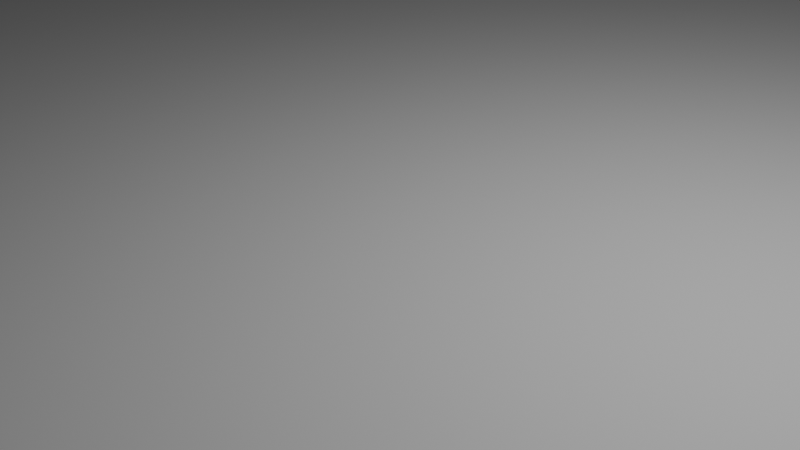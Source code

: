 # Source: capsule_bottom.blend  (saved by Blender 4.1.24; exported with 4.5.12 LTS)
import bpy
from mathutils import Matrix  # noqa: F401  (used for matrix-valued properties, if any)

bpy.ops.wm.read_factory_settings(use_empty=True)
scene = bpy.context.scene
scene.name = 'Scene'

# ---- collections
col_collection = bpy.data.collections.new('Collection'); scene.collection.children.link(col_collection)

# ---- world
world_world = bpy.data.worlds.new('World'); scene.world = world_world
world_world.use_nodes = True; world_world.node_tree.nodes.clear()
_N = world_world.node_tree.nodes; _L = world_world.node_tree.links
n0 = _N.new('ShaderNodeOutputWorld'); n0.name = 'World Output'; n0.location = (300, 300)
n1 = _N.new('ShaderNodeBackground'); n1.name = 'Background'; n1.location = (10, 300)
n1.inputs[0].default_value = (0.05088, 0.05088, 0.05088, 1.0)
_L.new(n1.outputs[0], n0.inputs[0])
n0.is_active_output = True
world_world.color = (0.05088, 0.05088, 0.05088)
world_world.use_sun_shadow = False
world_world.sun_shadow_jitter_overblur = 0.0

# ---- cameras
cam_camera = bpy.data.cameras.new('Camera')
cam_camera.clip_end = 100.0
cam_camera.ortho_scale = 7.314

# ---- lights
light_light = bpy.data.lights.new('Light', 'POINT')
light_light.transmission_factor = 0.0
light_light.use_soft_falloff = False
light_light.energy = 1000.0
light_light.shadow_soft_size = 0.1
light_light.shadow_maximum_resolution = 0.006
light_light.use_absolute_resolution = True

# ---- meshes
me_plane_001 = bpy.data.meshes.new('Plane.001')
me_plane_001.from_pydata([(0.0, -0.002667, 0.05333), (0.002617, -0.002667, 0.05327), (0.005228, -0.002667, 0.05308), (0.007826, -0.002667, 0.05276), (0.0104, -0.002667, 0.05231), (0.01296, -0.002667, 0.05173), (0.01548, -0.002667, 0.05104), (0.01797, -0.002667, 0.05022), (0.02041, -0.002667, 0.04927), (0.0228, -0.002667, 0.04821), (0.02514, -0.002667, 0.04704), (0.02742, -0.002667, 0.04575), (0.02963, -0.002667, 0.04435), (0.03177, -0.002667, 0.04284), (0.03383, -0.002667, 0.04123), (0.03582, -0.002667, 0.03952), (0.03771, -0.002667, 0.03771), (0.03952, -0.002667, 0.03582), (0.04123, -0.002667, 0.03383), (0.04284, -0.002667, 0.03177), (0.04435, -0.002667, 0.02963), (0.04575, -0.002667, 0.02742), (0.04704, -0.002667, 0.02514), (0.04821, -0.002667, 0.0228), (0.04927, -0.002667, 0.02041), (0.05022, -0.002667, 0.01797), (0.05104, -0.002667, 0.01548), (0.05173, -0.002667, 0.01296), (0.05231, -0.002667, 0.0104), (0.05276, -0.002667, 0.007826), (0.05308, -0.002667, 0.005228), (0.05327, -0.002667, 0.002617), (0.05333, -0.002667, 1.049e-09), (0.05327, -0.002667, -0.002617), (0.05308, -0.002667, -0.005228), (0.05276, -0.002667, -0.007826), (0.05231, -0.002667, -0.0104), (0.05173, -0.002667, -0.01296), (0.05104, -0.002667, -0.01548), (0.05022, -0.002667, -0.01797), (0.04927, -0.002667, -0.02041), (0.04821, -0.002667, -0.0228), (0.04704, -0.002667, -0.02514), (0.04575, -0.002667, -0.02742), (0.04435, -0.002667, -0.02963), (0.04284, -0.002667, -0.03177), (0.04123, -0.002667, -0.03383), (0.03952, -0.002667, -0.03582), (0.03771, -0.002667, -0.03771), (0.03582, -0.002667, -0.03952), (0.03383, -0.002667, -0.04123), (0.03177, -0.002667, -0.04284), (0.02963, -0.002667, -0.04435), (0.02742, -0.002667, -0.04575), (0.02514, -0.002667, -0.04704), (0.0228, -0.002667, -0.04821), (0.02041, -0.002667, -0.04927), (0.01797, -0.002667, -0.05022), (0.01548, -0.002667, -0.05104), (0.01296, -0.002667, -0.05173), (0.0104, -0.002667, -0.05231), (0.007826, -0.002667, -0.05276), (0.005228, -0.002667, -0.05308), (0.002617, -0.002667, -0.05327), (0.0, -0.002667, -0.05333), (-0.002617, -0.002667, -0.05327), (-0.005228, -0.002667, -0.05308), (-0.007826, -0.002667, -0.05276), (-0.0104, -0.002667, -0.05231), (-0.01296, -0.002667, -0.05173), (-0.01548, -0.002667, -0.05104), (-0.01797, -0.002667, -0.05022), (-0.02041, -0.002667, -0.04927), (-0.0228, -0.002667, -0.04821), (-0.02514, -0.002667, -0.04704), (-0.02742, -0.002667, -0.04575), (-0.02963, -0.002667, -0.04435), (-0.03177, -0.002667, -0.04284), (-0.03383, -0.002667, -0.04123), (-0.03582, -0.002667, -0.03952), (-0.03771, -0.002667, -0.03771), (-0.03952, -0.002667, -0.03582), (-0.04123, -0.002667, -0.03383), (-0.04284, -0.002667, -0.03177), (-0.04435, -0.002667, -0.02963), (-0.04575, -0.002667, -0.02742), (-0.04704, -0.002667, -0.02514), (-0.04821, -0.002667, -0.0228), (-0.04927, -0.002667, -0.02041), (-0.05022, -0.002667, -0.01797), (-0.05104, -0.002667, -0.01548), (-0.05173, -0.002667, -0.01296), (-0.05231, -0.002667, -0.0104), (-0.05276, -0.002667, -0.007826), (-0.05308, -0.002667, -0.005228), (-0.05327, -0.002667, -0.002617), (-0.05333, -0.002667, 1.049e-09), (-0.05327, -0.002667, 0.002617), (-0.05308, -0.002667, 0.005228), (-0.05276, -0.002667, 0.007826), (-0.05231, -0.002667, 0.0104), (-0.05173, -0.002667, 0.01296), (-0.05104, -0.002667, 0.01548), (-0.05022, -0.002667, 0.01797), (-0.04927, -0.002667, 0.02041), (-0.04821, -0.002667, 0.0228), (-0.04704, -0.002667, 0.02514), (-0.04575, -0.002667, 0.02742), (-0.04435, -0.002667, 0.02963), (-0.04284, -0.002667, 0.03177), (-0.04123, -0.002667, 0.03383), (-0.03952, -0.002667, 0.03582), (-0.03771, -0.002667, 0.03771), (-0.03582, -0.002667, 0.03952), (-0.03383, -0.002667, 0.04123), (-0.03177, -0.002667, 0.04284), (-0.02963, -0.002667, 0.04435), (-0.02742, -0.002667, 0.04575), (-0.02514, -0.002667, 0.04704), (-0.0228, -0.002667, 0.04821), (-0.02041, -0.002667, 0.04927), (-0.01797, -0.002667, 0.05022), (-0.01548, -0.002667, 0.05104), (-0.01296, -0.002667, 0.05173), (-0.0104, -0.002667, 0.05231), (-0.007826, -0.002667, 0.05276), (-0.005228, -0.002667, 0.05308), (-0.002617, -0.002667, 0.05327), (0.0, -0.024, 1.166e-10), (-3.735e-17, -2.561e-09, 0.05333), (0.002617, -2.561e-09, 0.05327), (0.005228, -1.63e-09, 0.05308), (0.007826, -1.63e-09, 0.05276), (0.0104, -1.63e-09, 0.05231), (0.01296, -1.63e-09, 0.05173), (0.01548, -1.63e-09, 0.05104), (0.01797, -1.63e-09, 0.05022), (0.02041, -1.63e-09, 0.04927), (0.0228, -1.63e-09, 0.04821), (0.02514, -1.63e-09, 0.04704), (0.02742, -1.63e-09, 0.04575), (0.02963, -1.63e-09, 0.04435), (0.03177, -1.63e-09, 0.04284), (0.03383, -1.63e-09, 0.04123), (0.03582, -1.63e-09, 0.03952), (0.03771, -1.63e-09, 0.03771), (0.03952, -1.63e-09, 0.03582), (0.04123, -1.63e-09, 0.03383), (0.04284, -6.985e-10, 0.03177), (0.04435, -6.985e-10, 0.02963), (0.04575, -6.985e-10, 0.02742), (0.04704, -6.985e-10, 0.02514), (0.04821, -6.985e-10, 0.0228), (0.04927, -6.985e-10, 0.02041), (0.05022, -6.985e-10, 0.01797), (0.05104, -6.985e-10, 0.01548), (0.05173, -6.985e-10, 0.01296), (0.05231, 2.328e-10, 0.0104), (0.05276, 2.328e-10, 0.007826), (0.05308, 2.328e-10, 0.005228), (0.05327, 2.328e-10, 0.002617), (0.05333, 2.328e-10, 1.157e-09), (0.05327, 2.328e-10, -0.002617), (0.05308, 2.328e-10, -0.005228), (0.05276, 2.328e-10, -0.007826), (0.05231, 2.328e-10, -0.0104), (0.05173, 1.164e-09, -0.01296), (0.05104, 1.164e-09, -0.01548), (0.05022, 1.164e-09, -0.01797), (0.04927, 1.164e-09, -0.02041), (0.04821, 1.164e-09, -0.0228), (0.04704, 1.164e-09, -0.02514), (0.04575, 1.164e-09, -0.02742), (0.04435, 1.164e-09, -0.02963), (0.04284, 1.164e-09, -0.03177), (0.04123, 2.095e-09, -0.03383), (0.03952, 2.095e-09, -0.03582), (0.03771, 2.095e-09, -0.03771), (0.03582, 2.095e-09, -0.03952), (0.03383, 2.095e-09, -0.04123), (0.03177, 2.095e-09, -0.04284), (0.02963, 2.095e-09, -0.04435), (0.02742, 2.095e-09, -0.04575), (0.02514, 2.095e-09, -0.04704), (0.0228, 2.095e-09, -0.04821), (0.02041, 2.095e-09, -0.04927), (0.01797, 2.095e-09, -0.05022), (0.01548, 2.095e-09, -0.05104), (0.01296, 2.095e-09, -0.05173), (0.0104, 2.095e-09, -0.05231), (0.007826, 2.095e-09, -0.05276), (0.005228, 2.095e-09, -0.05308), (0.002617, 3.027e-09, -0.05327), (-3.735e-17, 3.027e-09, -0.05333), (-0.002617, 3.027e-09, -0.05327), (-0.005228, 2.095e-09, -0.05308), (-0.007826, 2.095e-09, -0.05276), (-0.0104, 2.095e-09, -0.05231), (-0.01296, 2.095e-09, -0.05173), (-0.01548, 2.095e-09, -0.05104), (-0.01797, 2.095e-09, -0.05022), (-0.02041, 2.095e-09, -0.04927), (-0.0228, 2.095e-09, -0.04821), (-0.02514, 2.095e-09, -0.04704), (-0.02742, 2.095e-09, -0.04575), (-0.02963, 2.095e-09, -0.04435), (-0.03177, 2.095e-09, -0.04284), (-0.03383, 2.095e-09, -0.04123), (-0.03582, 2.095e-09, -0.03952), (-0.03771, 2.095e-09, -0.03771), (-0.03952, 2.095e-09, -0.03582), (-0.04123, 2.095e-09, -0.03383), (-0.04284, 1.164e-09, -0.03177), (-0.04435, 1.164e-09, -0.02963), (-0.04575, 1.164e-09, -0.02742), (-0.04704, 1.164e-09, -0.02514), (-0.04821, 1.164e-09, -0.0228), (-0.04927, 1.164e-09, -0.02041), (-0.05022, 1.164e-09, -0.01797), (-0.05104, 1.164e-09, -0.01548), (-0.05173, 1.164e-09, -0.01296), (-0.05231, 2.328e-10, -0.0104), (-0.05276, 2.328e-10, -0.007826), (-0.05308, 2.328e-10, -0.005228), (-0.05327, 2.328e-10, -0.002617), (-0.05333, 2.328e-10, 1.157e-09), (-0.05327, 2.328e-10, 0.002617), (-0.05308, 2.328e-10, 0.005228), (-0.05276, 2.328e-10, 0.007826), (-0.05231, 2.328e-10, 0.0104), (-0.05173, -6.985e-10, 0.01296), (-0.05104, -6.985e-10, 0.01548), (-0.05022, -6.985e-10, 0.01797), (-0.04927, -6.985e-10, 0.02041), (-0.04821, -6.985e-10, 0.0228), (-0.04704, -6.985e-10, 0.02514), (-0.04575, -6.985e-10, 0.02742), (-0.04435, -6.985e-10, 0.02963), (-0.04284, -6.985e-10, 0.03177), (-0.04123, -1.63e-09, 0.03383), (-0.03952, -1.63e-09, 0.03582), (-0.03771, -1.63e-09, 0.03771), (-0.03582, -1.63e-09, 0.03952), (-0.03383, -1.63e-09, 0.04123), (-0.03177, -1.63e-09, 0.04284), (-0.02963, -1.63e-09, 0.04435), (-0.02742, -1.63e-09, 0.04575), (-0.02514, -1.63e-09, 0.04704), (-0.0228, -1.63e-09, 0.04821), (-0.02041, -1.63e-09, 0.04927), (-0.01797, -1.63e-09, 0.05022), (-0.01548, -1.63e-09, 0.05104), (-0.01296, -1.63e-09, 0.05173), (-0.0104, -1.63e-09, 0.05231), (-0.007826, -1.63e-09, 0.05276), (-0.005228, -1.63e-09, 0.05308), (-0.002617, -2.561e-09, 0.05327)], [], [(0, 128, 1), (1, 128, 2), (2, 128, 3), (3, 128, 4), (4, 128, 5), (5, 128, 6), (6, 128, 7), (7, 128, 8), (8, 128, 9), (9, 128, 10), (10, 128, 11), (11, 128, 12), (12, 128, 13), (13, 128, 14), (14, 128, 15), (15, 128, 16), (16, 128, 17), (17, 128, 18), (18, 128, 19), (19, 128, 20), (20, 128, 21), (21, 128, 22), (22, 128, 23), (23, 128, 24), (24, 128, 25), (25, 128, 26), (26, 128, 27), (27, 128, 28), (28, 128, 29), (29, 128, 30), (30, 128, 31), (31, 128, 32), (32, 128, 33), (33, 128, 34), (34, 128, 35), (35, 128, 36), (36, 128, 37), (37, 128, 38), (38, 128, 39), (39, 128, 40), (40, 128, 41), (41, 128, 42), (42, 128, 43), (43, 128, 44), (44, 128, 45), (45, 128, 46), (46, 128, 47), (47, 128, 48), (48, 128, 49), (49, 128, 50), (50, 128, 51), (51, 128, 52), (52, 128, 53), (53, 128, 54), (54, 128, 55), (55, 128, 56), (56, 128, 57), (57, 128, 58), (58, 128, 59), (59, 128, 60), (60, 128, 61), (61, 128, 62), (62, 128, 63), (63, 128, 64), (64, 128, 65), (65, 128, 66), (66, 128, 67), (67, 128, 68), (68, 128, 69), (69, 128, 70), (70, 128, 71), (71, 128, 72), (72, 128, 73), (73, 128, 74), (74, 128, 75), (75, 128, 76), (76, 128, 77), (77, 128, 78), (78, 128, 79), (79, 128, 80), (80, 128, 81), (81, 128, 82), (82, 128, 83), (83, 128, 84), (84, 128, 85), (85, 128, 86), (86, 128, 87), (87, 128, 88), (88, 128, 89), (89, 128, 90), (90, 128, 91), (91, 128, 92), (92, 128, 93), (93, 128, 94), (94, 128, 95), (95, 128, 96), (96, 128, 97), (97, 128, 98), (98, 128, 99), (99, 128, 100), (100, 128, 101), (101, 128, 102), (102, 128, 103), (103, 128, 104), (104, 128, 105), (105, 128, 106), (106, 128, 107), (107, 128, 108), (108, 128, 109), (109, 128, 110), (110, 128, 111), (111, 128, 112), (112, 128, 113), (113, 128, 114), (114, 128, 115), (115, 128, 116), (116, 128, 117), (117, 128, 118), (118, 128, 119), (119, 128, 120), (120, 128, 121), (121, 128, 122), (122, 128, 123), (123, 128, 124), (124, 128, 125), (125, 128, 126), (63, 64, 193, 192), (126, 128, 127), (127, 128, 0), (129, 130, 131, 132, 133, 134, 135, 136, 137, 138, 139, 140, 141, 142, 143, 144, 145, 146, 147, 148, 149, 150, 151, 152, 153, 154, 155, 156, 157, 158, 159, 160, 161, 162, 163, 164, 165, 166, 167, 168, 169, 170, 171, 172, 173, 174, 175, 176, 177, 178, 179, 180, 181, 182, 183, 184, 185, 186, 187, 188, 189, 190, 191, 192, 193, 194, 195, 196, 197, 198, 199, 200, 201, 202, 203, 204, 205, 206, 207, 208, 209, 210, 211, 212, 213, 214, 215, 216, 217, 218, 219, 220, 221, 222, 223, 224, 225, 226, 227, 228, 229, 230, 231, 232, 233, 234, 235, 236, 237, 238, 239, 240, 241, 242, 243, 244, 245, 246, 247, 248, 249, 250, 251, 252, 253, 254, 255, 256), (89, 90, 219, 218), (12, 13, 142, 141), (115, 116, 245, 244), (38, 39, 168, 167), (64, 65, 194, 193), (90, 91, 220, 219), (13, 14, 143, 142), (116, 117, 246, 245), (39, 40, 169, 168), (65, 66, 195, 194), (91, 92, 221, 220), (14, 15, 144, 143), (117, 118, 247, 246), (40, 41, 170, 169), (66, 67, 196, 195), (92, 93, 222, 221), (15, 16, 145, 144), (118, 119, 248, 247), (41, 42, 171, 170), (67, 68, 197, 196), (93, 94, 223, 222), (16, 17, 146, 145), (119, 120, 249, 248), (42, 43, 172, 171), (68, 69, 198, 197), (94, 95, 224, 223), (17, 18, 147, 146), (120, 121, 250, 249), (43, 44, 173, 172), (69, 70, 199, 198), (95, 96, 225, 224), (18, 19, 148, 147), (121, 122, 251, 250), (44, 45, 174, 173), (70, 71, 200, 199), (96, 97, 226, 225), (19, 20, 149, 148), (122, 123, 252, 251), (45, 46, 175, 174), (71, 72, 201, 200), (97, 98, 227, 226), (20, 21, 150, 149), (123, 124, 253, 252), (46, 47, 176, 175), (72, 73, 202, 201), (98, 99, 228, 227), (21, 22, 151, 150), (124, 125, 254, 253), (47, 48, 177, 176), (73, 74, 203, 202), (99, 100, 229, 228), (22, 23, 152, 151), (125, 126, 255, 254), (48, 49, 178, 177), (74, 75, 204, 203), (100, 101, 230, 229), (23, 24, 153, 152), (126, 127, 256, 255), (49, 50, 179, 178), (75, 76, 205, 204), (101, 102, 231, 230), (24, 25, 154, 153), (127, 0, 129, 256), (50, 51, 180, 179), (76, 77, 206, 205), (102, 103, 232, 231), (25, 26, 155, 154), (0, 1, 130, 129), (51, 52, 181, 180), (77, 78, 207, 206), (103, 104, 233, 232), (26, 27, 156, 155), (52, 53, 182, 181), (78, 79, 208, 207), (1, 2, 131, 130), (104, 105, 234, 233), (27, 28, 157, 156), (53, 54, 183, 182), (79, 80, 209, 208), (2, 3, 132, 131), (105, 106, 235, 234), (28, 29, 158, 157), (54, 55, 184, 183), (80, 81, 210, 209), (3, 4, 133, 132), (106, 107, 236, 235), (29, 30, 159, 158), (55, 56, 185, 184), (81, 82, 211, 210), (4, 5, 134, 133), (107, 108, 237, 236), (30, 31, 160, 159), (56, 57, 186, 185), (82, 83, 212, 211), (5, 6, 135, 134), (108, 109, 238, 237), (31, 32, 161, 160), (57, 58, 187, 186), (83, 84, 213, 212), (6, 7, 136, 135), (109, 110, 239, 238), (32, 33, 162, 161), (58, 59, 188, 187), (84, 85, 214, 213), (7, 8, 137, 136), (110, 111, 240, 239), (33, 34, 163, 162), (59, 60, 189, 188), (85, 86, 215, 214), (8, 9, 138, 137), (111, 112, 241, 240), (34, 35, 164, 163), (60, 61, 190, 189), (86, 87, 216, 215), (9, 10, 139, 138), (112, 113, 242, 241), (35, 36, 165, 164), (61, 62, 191, 190), (87, 88, 217, 216), (10, 11, 140, 139), (113, 114, 243, 242), (36, 37, 166, 165), (62, 63, 192, 191), (88, 89, 218, 217), (11, 12, 141, 140), (114, 115, 244, 243), (37, 38, 167, 166)])
_uv = me_plane_001.uv_layers.new(name='UVMap')
_uv.uv.foreach_set('vector', [0.25, 0.49, 0.25, 0.25, 0.2618, 0.4897, 0.2618, 0.4897, 0.25, 0.25, 0.2735, 0.4888, 0.2735, 0.4888, 0.25, 0.25, 0.2852, 0.4874, 0.2852, 0.4874, 0.25, 0.25, 0.2968, 0.4854, 0.2968, 0.4854, 0.25, 0.25, 0.3083, 0.4828, 0.3083, 0.4828, 0.25, 0.25, 0.3197, 0.4797, 0.3197, 0.4797, 0.25, 0.25, 0.3309, 0.476, 0.3309, 0.476, 0.25, 0.25, 0.3418, 0.4717, 0.3418, 0.4717, 0.25, 0.25, 0.3526, 0.467, 0.3526, 0.467, 0.25, 0.25, 0.3631, 0.4617, 0.3631, 0.4617, 0.25, 0.25, 0.3734, 0.4559, 0.3734, 0.4559, 0.25, 0.25, 0.3833, 0.4496, 0.3833, 0.4496, 0.25, 0.25, 0.393, 0.4428, 0.393, 0.4428, 0.25, 0.25, 0.4023, 0.4355, 0.4023, 0.4355, 0.25, 0.25, 0.4112, 0.4278, 0.4112, 0.4278, 0.25, 0.25, 0.4197, 0.4197, 0.4197, 0.4197, 0.25, 0.25, 0.4278, 0.4112, 0.4278, 0.4112, 0.25, 0.25, 0.4355, 0.4023, 0.4355, 0.4023, 0.25, 0.25, 0.4428, 0.393, 0.4428, 0.393, 0.25, 0.25, 0.4496, 0.3833, 0.4496, 0.3833, 0.25, 0.25, 0.4559, 0.3734, 0.4559, 0.3734, 0.25, 0.25, 0.4617, 0.3631, 0.4617, 0.3631, 0.25, 0.25, 0.467, 0.3526, 0.467, 0.3526, 0.25, 0.25, 0.4717, 0.3418, 0.4717, 0.3418, 0.25, 0.25, 0.476, 0.3309, 0.476, 0.3309, 0.25, 0.25, 0.4797, 0.3197, 0.4797, 0.3197, 0.25, 0.25, 0.4828, 0.3083, 0.4828, 0.3083, 0.25, 0.25, 0.4854, 0.2968, 0.4854, 0.2968, 0.25, 0.25, 0.4874, 0.2852, 0.4874, 0.2852, 0.25, 0.25, 0.4888, 0.2735, 0.4888, 0.2735, 0.25, 0.25, 0.4897, 0.2618, 0.4897, 0.2618, 0.25, 0.25, 0.49, 0.25, 0.49, 0.25, 0.25, 0.25, 0.4897, 0.2382, 0.4897, 0.2382, 0.25, 0.25, 0.4888, 0.2265, 0.4888, 0.2265, 0.25, 0.25, 0.4874, 0.2148, 0.4874, 0.2148, 0.25, 0.25, 0.4854, 0.2032, 0.4854, 0.2032, 0.25, 0.25, 0.4828, 0.1917, 0.4828, 0.1917, 0.25, 0.25, 0.4797, 0.1803, 0.4797, 0.1803, 0.25, 0.25, 0.476, 0.1691, 0.476, 0.1691, 0.25, 0.25, 0.4717, 0.1582, 0.4717, 0.1582, 0.25, 0.25, 0.467, 0.1474, 0.467, 0.1474, 0.25, 0.25, 0.4617, 0.1369, 0.4617, 0.1369, 0.25, 0.25, 0.4559, 0.1266, 0.4559, 0.1266, 0.25, 0.25, 0.4496, 0.1167, 0.4496, 0.1167, 0.25, 0.25, 0.4428, 0.107, 0.4428, 0.107, 0.25, 0.25, 0.4355, 0.09775, 0.4355, 0.09775, 0.25, 0.25, 0.4278, 0.08883, 0.4278, 0.08883, 0.25, 0.25, 0.4197, 0.08029, 0.4197, 0.08029, 0.25, 0.25, 0.4112, 0.07217, 0.4112, 0.07217, 0.25, 0.25, 0.4023, 0.06448, 0.4023, 0.06448, 0.25, 0.25, 0.393, 0.05723, 0.393, 0.05723, 0.25, 0.25, 0.3833, 0.05045, 0.3833, 0.05045, 0.25, 0.25, 0.3734, 0.04415, 0.3734, 0.04415, 0.25, 0.25, 0.3631, 0.03834, 0.3631, 0.03834, 0.25, 0.25, 0.3526, 0.03304, 0.3526, 0.03304, 0.25, 0.25, 0.3418, 0.02827, 0.3418, 0.02827, 0.25, 0.25, 0.3309, 0.02403, 0.3309, 0.02403, 0.25, 0.25, 0.3197, 0.02033, 0.3197, 0.02033, 0.25, 0.25, 0.3083, 0.01719, 0.3083, 0.01719, 0.25, 0.25, 0.2968, 0.01461, 0.2968, 0.01461, 0.25, 0.25, 0.2852, 0.0126, 0.2852, 0.0126, 0.25, 0.25, 0.2735, 0.01116, 0.2735, 0.01116, 0.25, 0.25, 0.2618, 0.01029, 0.2618, 0.01029, 0.25, 0.25, 0.25, 0.01, 0.25, 0.01, 0.25, 0.25, 0.2382, 0.01029, 0.2382, 0.01029, 0.25, 0.25, 0.2265, 0.01116, 0.2265, 0.01116, 0.25, 0.25, 0.2148, 0.0126, 0.2148, 0.0126, 0.25, 0.25, 0.2032, 0.01461, 0.2032, 0.01461, 0.25, 0.25, 0.1917, 0.01719, 0.1917, 0.01719, 0.25, 0.25, 0.1803, 0.02033, 0.1803, 0.02033, 0.25, 0.25, 0.1691, 0.02403, 0.1691, 0.02403, 0.25, 0.25, 0.1582, 0.02827, 0.1582, 0.02827, 0.25, 0.25, 0.1474, 0.03304, 0.1474, 0.03304, 0.25, 0.25, 0.1369, 0.03834, 0.1369, 0.03834, 0.25, 0.25, 0.1266, 0.04415, 0.1266, 0.04415, 0.25, 0.25, 0.1167, 0.05045, 0.1167, 0.05045, 0.25, 0.25, 0.107, 0.05723, 0.107, 0.05723, 0.25, 0.25, 0.09775, 0.06448, 0.09775, 0.06448, 0.25, 0.25, 0.08883, 0.07217, 0.08883, 0.07217, 0.25, 0.25, 0.08029, 0.08029, 0.08029, 0.08029, 0.25, 0.25, 0.07217, 0.08883, 0.07217, 0.08883, 0.25, 0.25, 0.06448, 0.09775, 0.06448, 0.09775, 0.25, 0.25, 0.05723, 0.107, 0.05723, 0.107, 0.25, 0.25, 0.05045, 0.1167, 0.05045, 0.1167, 0.25, 0.25, 0.04415, 0.1266, 0.04415, 0.1266, 0.25, 0.25, 0.03834, 0.1369, 0.03834, 0.1369, 0.25, 0.25, 0.03304, 0.1474, 0.03304, 0.1474, 0.25, 0.25, 0.02827, 0.1582, 0.02827, 0.1582, 0.25, 0.25, 0.02403, 0.1691, 0.02403, 0.1691, 0.25, 0.25, 0.02033, 0.1803, 0.02033, 0.1803, 0.25, 0.25, 0.01719, 0.1917, 0.01719, 0.1917, 0.25, 0.25, 0.01461, 0.2032, 0.01461, 0.2032, 0.25, 0.25, 0.0126, 0.2148, 0.0126, 0.2148, 0.25, 0.25, 0.01116, 0.2265, 0.01116, 0.2265, 0.25, 0.25, 0.01029, 0.2382, 0.01029, 0.2382, 0.25, 0.25, 0.01, 0.25, 0.01, 0.25, 0.25, 0.25, 0.01029, 0.2618, 0.01029, 0.2618, 0.25, 0.25, 0.01116, 0.2735, 0.01116, 0.2735, 0.25, 0.25, 0.0126, 0.2852, 0.0126, 0.2852, 0.25, 0.25, 0.01461, 0.2968, 0.01461, 0.2968, 0.25, 0.25, 0.01719, 0.3083, 0.01719, 0.3083, 0.25, 0.25, 0.02033, 0.3197, 0.02033, 0.3197, 0.25, 0.25, 0.02403, 0.3309, 0.02403, 0.3309, 0.25, 0.25, 0.02827, 0.3418, 0.02827, 0.3418, 0.25, 0.25, 0.03304, 0.3526, 0.03304, 0.3526, 0.25, 0.25, 0.03834, 0.3631, 0.03834, 0.3631, 0.25, 0.25, 0.04415, 0.3734, 0.04415, 0.3734, 0.25, 0.25, 0.05045, 0.3833, 0.05045, 0.3833, 0.25, 0.25, 0.05723, 0.393, 0.05723, 0.393, 0.25, 0.25, 0.06448, 0.4023, 0.06448, 0.4023, 0.25, 0.25, 0.07217, 0.4112, 0.07217, 0.4112, 0.25, 0.25, 0.08029, 0.4197, 0.08029, 0.4197, 0.25, 0.25, 0.08883, 0.4278, 0.08883, 0.4278, 0.25, 0.25, 0.09775, 0.4355, 0.09775, 0.4355, 0.25, 0.25, 0.107, 0.4428, 0.107, 0.4428, 0.25, 0.25, 0.1167, 0.4496, 0.1167, 0.4496, 0.25, 0.25, 0.1266, 0.4559, 0.1266, 0.4559, 0.25, 0.25, 0.1369, 0.4617, 0.1369, 0.4617, 0.25, 0.25, 0.1474, 0.467, 0.1474, 0.467, 0.25, 0.25, 0.1582, 0.4717, 0.1582, 0.4717, 0.25, 0.25, 0.1691, 0.476, 0.1691, 0.476, 0.25, 0.25, 0.1803, 0.4797, 0.1803, 0.4797, 0.25, 0.25, 0.1917, 0.4828, 0.1917, 0.4828, 0.25, 0.25, 0.2032, 0.4854, 0.2032, 0.4854, 0.25, 0.25, 0.2148, 0.4874, 0.2148, 0.4874, 0.25, 0.25, 0.2265, 0.4888, 0.2618, 0.01029, 0.25, 0.01, 0.25, 0.01, 0.2618, 0.01029, 0.2265, 0.4888, 0.25, 0.25, 0.2382, 0.4897, 0.2382, 0.4897, 0.25, 0.25, 0.25, 0.49, 0.75, 0.49, 0.7618, 0.4897, 0.7735, 0.4888, 0.7852, 0.4874, 0.7968, 0.4854, 0.8083, 0.4828, 0.8197, 0.4797, 0.8309, 0.476, 0.8418, 0.4717, 0.8526, 0.467, 0.8631, 0.4617, 0.8734, 0.4559, 0.8833, 0.4496, 0.893, 0.4428, 0.9023, 0.4355, 0.9112, 0.4278, 0.9197, 0.4197, 0.9278, 0.4112, 0.9355, 0.4023, 0.9428, 0.393, 0.9496, 0.3833, 0.9559, 0.3734, 0.9617, 0.3631, 0.967, 0.3526, 0.9717, 0.3418, 0.976, 0.3309, 0.9797, 0.3197, 0.9828, 0.3083, 0.9854, 0.2968, 0.9874, 0.2852, 0.9888, 0.2735, 0.9897, 0.2618, 0.99, 0.25, 0.9897, 0.2382, 0.9888, 0.2265, 0.9874, 0.2148, 0.9854, 0.2032, 0.9828, 0.1917, 0.9797, 0.1803, 0.976, 0.1691, 0.9717, 0.1582, 0.967, 0.1474, 0.9617, 0.1369, 0.9559, 0.1266, 0.9496, 0.1167, 0.9428, 0.107, 0.9355, 0.09775, 0.9278, 0.08883, 0.9197, 0.08029, 0.9112, 0.07217, 0.9023, 0.06448, 0.893, 0.05723, 0.8833, 0.05045, 0.8734, 0.04415, 0.8631, 0.03834, 0.8526, 0.03304, 0.8418, 0.02827, 0.8309, 0.02403, 0.8197, 0.02033, 0.8083, 0.01719, 0.7968, 0.01461, 0.7852, 0.0126, 0.7735, 0.01116, 0.7618, 0.01029, 0.75, 0.01, 0.7382, 0.01029, 0.7265, 0.01116, 0.7148, 0.0126, 0.7032, 0.01461, 0.6917, 0.01719, 0.6803, 0.02033, 0.6691, 0.02403, 0.6582, 0.02827, 0.6474, 0.03304, 0.6369, 0.03834, 0.6266, 0.04415, 0.6167, 0.05045, 0.607, 0.05723, 0.5977, 0.06448, 0.5888, 0.07217, 0.5803, 0.08029, 0.5722, 0.08883, 0.5645, 0.09775, 0.5572, 0.107, 0.5504, 0.1167, 0.5441, 0.1266, 0.5383, 0.1369, 0.533, 0.1474, 0.5283, 0.1582, 0.524, 0.1691, 0.5203, 0.1803, 0.5172, 0.1917, 0.5146, 0.2032, 0.5126, 0.2148, 0.5112, 0.2265, 0.5103, 0.2382, 0.51, 0.25, 0.5103, 0.2618, 0.5112, 0.2735, 0.5126, 0.2852, 0.5146, 0.2968, 0.5172, 0.3083, 0.5203, 0.3197, 0.524, 0.3309, 0.5283, 0.3418, 0.533, 0.3526, 0.5383, 0.3631, 0.5441, 0.3734, 0.5504, 0.3833, 0.5572, 0.393, 0.5645, 0.4023, 0.5722, 0.4112, 0.5803, 0.4197, 0.5888, 0.4278, 0.5977, 0.4355, 0.607, 0.4428, 0.6167, 0.4496, 0.6266, 0.4559, 0.6369, 0.4617, 0.6474, 0.467, 0.6582, 0.4717, 0.6691, 0.476, 0.6803, 0.4797, 0.6917, 0.4828, 0.7032, 0.4854, 0.7148, 0.4874, 0.7265, 0.4888, 0.7382, 0.4897, 0.02403, 0.1691, 0.02033, 0.1803, 0.02033, 0.1803, 0.02403, 0.1691, 0.3833, 0.4496, 0.393, 0.4428, 0.393, 0.4428, 0.3833, 0.4496, 0.107, 0.4428, 0.1167, 0.4496, 0.1167, 0.4496, 0.107, 0.4428, 0.4797, 0.1803, 0.476, 0.1691, 0.476, 0.1691, 0.4797, 0.1803, 0.25, 0.01, 0.2382, 0.01029, 0.2382, 0.01029, 0.25, 0.01, 0.02033, 0.1803, 0.01719, 0.1917, 0.01719, 0.1917, 0.02033, 0.1803, 0.393, 0.4428, 0.4023, 0.4355, 0.4023, 0.4355, 0.393, 0.4428, 0.1167, 0.4496, 0.1266, 0.4559, 0.1266, 0.4559, 0.1167, 0.4496, 0.476, 0.1691, 0.4717, 0.1582, 0.4717, 0.1582, 0.476, 0.1691, 0.2382, 0.01029, 0.2265, 0.01116, 0.2265, 0.01116, 0.2382, 0.01029, 0.01719, 0.1917, 0.01461, 0.2032, 0.01461, 0.2032, 0.01719, 0.1917, 0.4023, 0.4355, 0.4112, 0.4278, 0.4112, 0.4278, 0.4023, 0.4355, 0.1266, 0.4559, 0.1369, 0.4617, 0.1369, 0.4617, 0.1266, 0.4559, 0.4717, 0.1582, 0.467, 0.1474, 0.467, 0.1474, 0.4717, 0.1582, 0.2265, 0.01116, 0.2148, 0.0126, 0.2148, 0.0126, 0.2265, 0.01116, 0.01461, 0.2032, 0.0126, 0.2148, 0.0126, 0.2148, 0.01461, 0.2032, 0.4112, 0.4278, 0.4197, 0.4197, 0.4197, 0.4197, 0.4112, 0.4278, 0.1369, 0.4617, 0.1474, 0.467, 0.1474, 0.467, 0.1369, 0.4617, 0.467, 0.1474, 0.4617, 0.1369, 0.4617, 0.1369, 0.467, 0.1474, 0.2148, 0.0126, 0.2032, 0.01461, 0.2032, 0.01461, 0.2148, 0.0126, 0.0126, 0.2148, 0.01116, 0.2265, 0.01116, 0.2265, 0.0126, 0.2148, 0.4197, 0.4197, 0.4278, 0.4112, 0.4278, 0.4112, 0.4197, 0.4197, 0.1474, 0.467, 0.1582, 0.4717, 0.1582, 0.4717, 0.1474, 0.467, 0.4617, 0.1369, 0.4559, 0.1266, 0.4559, 0.1266, 0.4617, 0.1369, 0.2032, 0.01461, 0.1917, 0.01719, 0.1917, 0.01719, 0.2032, 0.01461, 0.01116, 0.2265, 0.01029, 0.2382, 0.01029, 0.2382, 0.01116, 0.2265, 0.4278, 0.4112, 0.4355, 0.4023, 0.4355, 0.4023, 0.4278, 0.4112, 0.1582, 0.4717, 0.1691, 0.476, 0.1691, 0.476, 0.1582, 0.4717, 0.4559, 0.1266, 0.4496, 0.1167, 0.4496, 0.1167, 0.4559, 0.1266, 0.1917, 0.01719, 0.1803, 0.02033, 0.1803, 0.02033, 0.1917, 0.01719, 0.01029, 0.2382, 0.01, 0.25, 0.01, 0.25, 0.01029, 0.2382, 0.4355, 0.4023, 0.4428, 0.393, 0.4428, 0.393, 0.4355, 0.4023, 0.1691, 0.476, 0.1803, 0.4797, 0.1803, 0.4797, 0.1691, 0.476, 0.4496, 0.1167, 0.4428, 0.107, 0.4428, 0.107, 0.4496, 0.1167, 0.1803, 0.02033, 0.1691, 0.02403, 0.1691, 0.02403, 0.1803, 0.02033, 0.01, 0.25, 0.01029, 0.2618, 0.01029, 0.2618, 0.01, 0.25, 0.4428, 0.393, 0.4496, 0.3833, 0.4496, 0.3833, 0.4428, 0.393, 0.1803, 0.4797, 0.1917, 0.4828, 0.1917, 0.4828, 0.1803, 0.4797, 0.4428, 0.107, 0.4355, 0.09775, 0.4355, 0.09775, 0.4428, 0.107, 0.1691, 0.02403, 0.1582, 0.02827, 0.1582, 0.02827, 0.1691, 0.02403, 0.01029, 0.2618, 0.01116, 0.2735, 0.01116, 0.2735, 0.01029, 0.2618, 0.4496, 0.3833, 0.4559, 0.3734, 0.4559, 0.3734, 0.4496, 0.3833, 0.1917, 0.4828, 0.2032, 0.4854, 0.2032, 0.4854, 0.1917, 0.4828, 0.4355, 0.09775, 0.4278, 0.08883, 0.4278, 0.08883, 0.4355, 0.09775, 0.1582, 0.02827, 0.1474, 0.03304, 0.1474, 0.03304, 0.1582, 0.02827, 0.01116, 0.2735, 0.0126, 0.2852, 0.0126, 0.2852, 0.01116, 0.2735, 0.4559, 0.3734, 0.4617, 0.3631, 0.4617, 0.3631, 0.4559, 0.3734, 0.2032, 0.4854, 0.2148, 0.4874, 0.2148, 0.4874, 0.2032, 0.4854, 0.4278, 0.08883, 0.4197, 0.08029, 0.4197, 0.08029, 0.4278, 0.08883, 0.1474, 0.03304, 0.1369, 0.03834, 0.1369, 0.03834, 0.1474, 0.03304, 0.0126, 0.2852, 0.01461, 0.2968, 0.01461, 0.2968, 0.0126, 0.2852, 0.4617, 0.3631, 0.467, 0.3526, 0.467, 0.3526, 0.4617, 0.3631, 0.2148, 0.4874, 0.2265, 0.4888, 0.2265, 0.4888, 0.2148, 0.4874, 0.4197, 0.08029, 0.4112, 0.07217, 0.4112, 0.07217, 0.4197, 0.08029, 0.1369, 0.03834, 0.1266, 0.04415, 0.1266, 0.04415, 0.1369, 0.03834, 0.01461, 0.2968, 0.01719, 0.3083, 0.01719, 0.3083, 0.01461, 0.2968, 0.467, 0.3526, 0.4717, 0.3418, 0.4717, 0.3418, 0.467, 0.3526, 0.2265, 0.4888, 0.2382, 0.4897, 0.2382, 0.4897, 0.2265, 0.4888, 0.4112, 0.07217, 0.4023, 0.06448, 0.4023, 0.06448, 0.4112, 0.07217, 0.1266, 0.04415, 0.1167, 0.05045, 0.1167, 0.05045, 0.1266, 0.04415, 0.01719, 0.3083, 0.02033, 0.3197, 0.02033, 0.3197, 0.01719, 0.3083, 0.4717, 0.3418, 0.476, 0.3309, 0.476, 0.3309, 0.4717, 0.3418, 0.2382, 0.4897, 0.25, 0.49, 0.25, 0.49, 0.2382, 0.4897, 0.4023, 0.06448, 0.393, 0.05723, 0.393, 0.05723, 0.4023, 0.06448, 0.1167, 0.05045, 0.107, 0.05723, 0.107, 0.05723, 0.1167, 0.05045, 0.02033, 0.3197, 0.02403, 0.3309, 0.02403, 0.3309, 0.02033, 0.3197, 0.476, 0.3309, 0.4797, 0.3197, 0.4797, 0.3197, 0.476, 0.3309, 0.25, 0.49, 0.2618, 0.4897, 0.2618, 0.4897, 0.25, 0.49, 0.393, 0.05723, 0.3833, 0.05045, 0.3833, 0.05045, 0.393, 0.05723, 0.107, 0.05723, 0.09775, 0.06448, 0.09775, 0.06448, 0.107, 0.05723, 0.02403, 0.3309, 0.02827, 0.3418, 0.02827, 0.3418, 0.02403, 0.3309, 0.4797, 0.3197, 0.4828, 0.3083, 0.4828, 0.3083, 0.4797, 0.3197, 0.3833, 0.05045, 0.3734, 0.04415, 0.3734, 0.04415, 0.3833, 0.05045, 0.09775, 0.06448, 0.08883, 0.07217, 0.08883, 0.07217, 0.09775, 0.06448, 0.2618, 0.4897, 0.2735, 0.4888, 0.2735, 0.4888, 0.2618, 0.4897, 0.02827, 0.3418, 0.03304, 0.3526, 0.03304, 0.3526, 0.02827, 0.3418, 0.4828, 0.3083, 0.4854, 0.2968, 0.4854, 0.2968, 0.4828, 0.3083, 0.3734, 0.04415, 0.3631, 0.03834, 0.3631, 0.03834, 0.3734, 0.04415, 0.08883, 0.07217, 0.08029, 0.08029, 0.08029, 0.08029, 0.08883, 0.07217, 0.2735, 0.4888, 0.2852, 0.4874, 0.2852, 0.4874, 0.2735, 0.4888, 0.03304, 0.3526, 0.03834, 0.3631, 0.03834, 0.3631, 0.03304, 0.3526, 0.4854, 0.2968, 0.4874, 0.2852, 0.4874, 0.2852, 0.4854, 0.2968, 0.3631, 0.03834, 0.3526, 0.03304, 0.3526, 0.03304, 0.3631, 0.03834, 0.08029, 0.08029, 0.07217, 0.08883, 0.07217, 0.08883, 0.08029, 0.08029, 0.2852, 0.4874, 0.2968, 0.4854, 0.2968, 0.4854, 0.2852, 0.4874, 0.03834, 0.3631, 0.04415, 0.3734, 0.04415, 0.3734, 0.03834, 0.3631, 0.4874, 0.2852, 0.4888, 0.2735, 0.4888, 0.2735, 0.4874, 0.2852, 0.3526, 0.03304, 0.3418, 0.02827, 0.3418, 0.02827, 0.3526, 0.03304, 0.07217, 0.08883, 0.06448, 0.09775, 0.06448, 0.09775, 0.07217, 0.08883, 0.2968, 0.4854, 0.3083, 0.4828, 0.3083, 0.4828, 0.2968, 0.4854, 0.04415, 0.3734, 0.05045, 0.3833, 0.05045, 0.3833, 0.04415, 0.3734, 0.4888, 0.2735, 0.4897, 0.2618, 0.4897, 0.2618, 0.4888, 0.2735, 0.3418, 0.02827, 0.3309, 0.02403, 0.3309, 0.02403, 0.3418, 0.02827, 0.06448, 0.09775, 0.05723, 0.107, 0.05723, 0.107, 0.06448, 0.09775, 0.3083, 0.4828, 0.3197, 0.4797, 0.3197, 0.4797, 0.3083, 0.4828, 0.05045, 0.3833, 0.05723, 0.393, 0.05723, 0.393, 0.05045, 0.3833, 0.4897, 0.2618, 0.49, 0.25, 0.49, 0.25, 0.4897, 0.2618, 0.3309, 0.02403, 0.3197, 0.02033, 0.3197, 0.02033, 0.3309, 0.02403, 0.05723, 0.107, 0.05045, 0.1167, 0.05045, 0.1167, 0.05723, 0.107, 0.3197, 0.4797, 0.3309, 0.476, 0.3309, 0.476, 0.3197, 0.4797, 0.05723, 0.393, 0.06448, 0.4023, 0.06448, 0.4023, 0.05723, 0.393, 0.49, 0.25, 0.4897, 0.2382, 0.4897, 0.2382, 0.49, 0.25, 0.3197, 0.02033, 0.3083, 0.01719, 0.3083, 0.01719, 0.3197, 0.02033, 0.05045, 0.1167, 0.04415, 0.1266, 0.04415, 0.1266, 0.05045, 0.1167, 0.3309, 0.476, 0.3418, 0.4717, 0.3418, 0.4717, 0.3309, 0.476, 0.06448, 0.4023, 0.07217, 0.4112, 0.07217, 0.4112, 0.06448, 0.4023, 0.4897, 0.2382, 0.4888, 0.2265, 0.4888, 0.2265, 0.4897, 0.2382, 0.3083, 0.01719, 0.2968, 0.01461, 0.2968, 0.01461, 0.3083, 0.01719, 0.04415, 0.1266, 0.03834, 0.1369, 0.03834, 0.1369, 0.04415, 0.1266, 0.3418, 0.4717, 0.3526, 0.467, 0.3526, 0.467, 0.3418, 0.4717, 0.07217, 0.4112, 0.08029, 0.4197, 0.08029, 0.4197, 0.07217, 0.4112, 0.4888, 0.2265, 0.4874, 0.2148, 0.4874, 0.2148, 0.4888, 0.2265, 0.2968, 0.01461, 0.2852, 0.0126, 0.2852, 0.0126, 0.2968, 0.01461, 0.03834, 0.1369, 0.03304, 0.1474, 0.03304, 0.1474, 0.03834, 0.1369, 0.3526, 0.467, 0.3631, 0.4617, 0.3631, 0.4617, 0.3526, 0.467, 0.08029, 0.4197, 0.08883, 0.4278, 0.08883, 0.4278, 0.08029, 0.4197, 0.4874, 0.2148, 0.4854, 0.2032, 0.4854, 0.2032, 0.4874, 0.2148, 0.2852, 0.0126, 0.2735, 0.01116, 0.2735, 0.01116, 0.2852, 0.0126, 0.03304, 0.1474, 0.02827, 0.1582, 0.02827, 0.1582, 0.03304, 0.1474, 0.3631, 0.4617, 0.3734, 0.4559, 0.3734, 0.4559, 0.3631, 0.4617, 0.08883, 0.4278, 0.09775, 0.4355, 0.09775, 0.4355, 0.08883, 0.4278, 0.4854, 0.2032, 0.4828, 0.1917, 0.4828, 0.1917, 0.4854, 0.2032, 0.2735, 0.01116, 0.2618, 0.01029, 0.2618, 0.01029, 0.2735, 0.01116, 0.02827, 0.1582, 0.02403, 0.1691, 0.02403, 0.1691, 0.02827, 0.1582, 0.3734, 0.4559, 0.3833, 0.4496, 0.3833, 0.4496, 0.3734, 0.4559, 0.09775, 0.4355, 0.107, 0.4428, 0.107, 0.4428, 0.09775, 0.4355, 0.4828, 0.1917, 0.4797, 0.1803, 0.4797, 0.1803, 0.4828, 0.1917])
me_plane_001.update()

# ---- objects
ob_light = bpy.data.objects.new('Light', light_light)
ob_camera = bpy.data.objects.new('Camera', cam_camera)
ob_plane_001 = bpy.data.objects.new('Plane.001', me_plane_001)

# ---- transforms, parenting, visibility, modifiers, constraints
ob_light.location = (4.076, 1.005, 6.904)
ob_light.rotation_euler = (0.6503, 0.05522, 1.866)
ob_light.scale = (1.0, 1.0, 1.0)
ob_light.lock_rotations_4d = False
ob_light.empty_display_type = 'ARROWS'
ob_light.color = (0.0, 0.0, 0.0, 0.0)
ob_light.lineart.crease_threshold = 0.0
ob_camera.location = (7.359, -6.926, 4.958)
ob_camera.rotation_euler = (1.109, 0.0, 0.8149)
ob_camera.lock_rotations_4d = False
ob_camera.empty_display_type = 'ARROWS'
ob_camera.color = (0.0, 0.0, 0.0, 0.0)
ob_camera.display_type = 'WIRE'
ob_camera.lineart.crease_threshold = 0.0
ob_plane_001.location = (0.0, 0.0, 0.0)
ob_plane_001.rotation_euler = (1.571, -0.0, 0.0)
ob_plane_001.scale = (348.1, 187.5, 348.1)

# ---- collection membership
col_collection.objects.link(ob_light)
col_collection.objects.link(ob_camera)
col_collection.objects.link(ob_plane_001)

# ---- scene / render settings (as saved in the file)
scene.camera = ob_camera
scene.frame_start = 1; scene.frame_end = 250; scene.frame_set(0)
scene.render.engine = 'BLENDER_EEVEE_NEXT'
scene.cycles.sampling_pattern = 'TABULATED_SOBOL'
scene.eevee.ray_tracing_options.trace_max_roughness = 0.0
bpy.context.view_layer.update()
